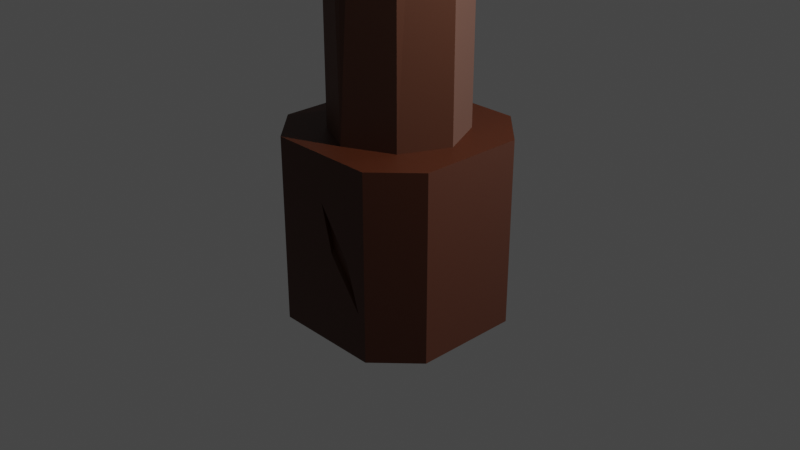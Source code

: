 # Source: Shword.blend  (saved by Blender 2.82.7; exported with 4.5.12 LTS)
import bpy
from mathutils import Matrix  # noqa: F401  (used for matrix-valued properties, if any)

bpy.ops.wm.read_factory_settings(use_empty=True)
scene = bpy.context.scene
scene.name = 'Scene'

# ---- collections
col_collection = bpy.data.collections.new('Collection'); scene.collection.children.link(col_collection)

# ---- materials (node trees are filled in below, after node groups)
mat_material_001 = bpy.data.materials.new('Material.001')
mat_material_001.use_transparent_shadow = False
mat_material_002 = bpy.data.materials.new('Material.002')
mat_material_002.use_transparent_shadow = False
mat_material_003 = bpy.data.materials.new('Material.003')
mat_material_003.use_transparent_shadow = False
mat_material_004 = bpy.data.materials.new('Material.004')
mat_material_004.use_transparent_shadow = False
mat_material_005 = bpy.data.materials.new('Material.005')
mat_material_005.use_transparent_shadow = False

# ---- material node trees
mat_material_001.use_nodes = True; mat_material_001.node_tree.nodes.clear()
_N = mat_material_001.node_tree.nodes; _L = mat_material_001.node_tree.links
n0 = _N.new('ShaderNodeOutputMaterial'); n0.name = 'Material Output'; n0.location = (300, 300)
n1 = _N.new('ShaderNodeBsdfPrincipled'); n1.name = 'Principled BSDF'; n1.location = (10, 300)
n1.distribution = 'GGX'
n1.subsurface_method = 'BURLEY'
n1.inputs[0].default_value = (0.6038, 0.6038, 0.6038, 1.0)
n1.inputs[1].default_value = 0.9667
n1.inputs[2].default_value = 0.25
n1.inputs[3].default_value = 1.45
n1.inputs[27].default_value = (0.0, 0.0, 0.0, 1.0)
n1.inputs[28].default_value = 1.0
_L.new(n1.outputs[0], n0.inputs[0])
n0.is_active_output = True
mat_material_002.use_nodes = True; mat_material_002.node_tree.nodes.clear()
_N = mat_material_002.node_tree.nodes; _L = mat_material_002.node_tree.links
n0 = _N.new('ShaderNodeOutputMaterial'); n0.name = 'Material Output'; n0.location = (300, 300)
n1 = _N.new('ShaderNodeBsdfPrincipled'); n1.name = 'Principled BSDF'; n1.location = (10, 300)
n1.distribution = 'GGX'
n1.subsurface_method = 'BURLEY'
n1.inputs[0].default_value = (0.0985, 0.03111, 0.01368, 1.0)
n1.inputs[2].default_value = 0.65
n1.inputs[3].default_value = 1.45
n1.inputs[27].default_value = (0.0, 0.0, 0.0, 1.0)
n1.inputs[28].default_value = 1.0
_L.new(n1.outputs[0], n0.inputs[0])
n0.is_active_output = True
mat_material_003.use_nodes = True; mat_material_003.node_tree.nodes.clear()
_N = mat_material_003.node_tree.nodes; _L = mat_material_003.node_tree.links
n0 = _N.new('ShaderNodeOutputMaterial'); n0.name = 'Material Output'; n0.location = (300, 300)
n1 = _N.new('ShaderNodeBsdfPrincipled'); n1.name = 'Principled BSDF'; n1.location = (10, 300)
n1.distribution = 'GGX'
n1.subsurface_method = 'BURLEY'
n1.inputs[0].default_value = (0.07324, 0.01711, 0.004397, 1.0)
n1.inputs[3].default_value = 1.45
n1.inputs[27].default_value = (0.0, 0.0, 0.0, 1.0)
n1.inputs[28].default_value = 1.0
_L.new(n1.outputs[0], n0.inputs[0])
n0.is_active_output = True
mat_material_004.use_nodes = True; mat_material_004.node_tree.nodes.clear()
_N = mat_material_004.node_tree.nodes; _L = mat_material_004.node_tree.links
n0 = _N.new('ShaderNodeOutputMaterial'); n0.name = 'Material Output'; n0.location = (300, 300)
n1 = _N.new('ShaderNodeBsdfPrincipled'); n1.name = 'Principled BSDF'; n1.location = (10, 300)
n1.distribution = 'GGX'
n1.subsurface_method = 'BURLEY'
n1.inputs[0].default_value = (0.8, 0.3179, 0.0602, 1.0)
n1.inputs[1].default_value = 1.0
n1.inputs[2].default_value = 0.2833
n1.inputs[3].default_value = 1.45
n1.inputs[27].default_value = (0.0, 0.0, 0.0, 1.0)
n1.inputs[28].default_value = 1.0
_L.new(n1.outputs[0], n0.inputs[0])
n0.is_active_output = True
mat_material_005.use_nodes = True; mat_material_005.node_tree.nodes.clear()
_N = mat_material_005.node_tree.nodes; _L = mat_material_005.node_tree.links
n0 = _N.new('ShaderNodeOutputMaterial'); n0.name = 'Material Output'; n0.location = (300, 300)
n1 = _N.new('ShaderNodeBsdfPrincipled'); n1.name = 'Principled BSDF'; n1.location = (10, 300)
n1.distribution = 'GGX'
n1.subsurface_method = 'BURLEY'
n1.inputs[0].default_value = (0.09826, 0.09416, 0.1025, 1.0)
n1.inputs[1].default_value = 0.85
n1.inputs[2].default_value = 0.075
n1.inputs[3].default_value = 1.45
n1.inputs[27].default_value = (0.214, 0.195, 0.2008, 1.0)
n1.inputs[28].default_value = 1.0
_L.new(n1.outputs[0], n0.inputs[0])
n0.is_active_output = True

# ---- world
world_world = bpy.data.worlds.new('World'); scene.world = world_world
world_world.use_nodes = True; world_world.node_tree.nodes.clear()
_N = world_world.node_tree.nodes; _L = world_world.node_tree.links
n0 = _N.new('ShaderNodeOutputWorld'); n0.name = 'World Output'; n0.location = (300, 300)
n1 = _N.new('ShaderNodeBackground'); n1.name = 'Background'; n1.location = (10, 300)
n1.inputs[0].default_value = (0.05088, 0.05088, 0.05088, 1.0)
_L.new(n1.outputs[0], n0.inputs[0])
n0.is_active_output = True
world_world.color = (0.05088, 0.05088, 0.05088)
world_world.use_sun_shadow = False
world_world.sun_shadow_jitter_overblur = 0.0

# ---- cameras
cam_camera = bpy.data.cameras.new('Camera')
cam_camera.clip_end = 100.0
cam_camera.ortho_scale = 7.314

# ---- lights
light_light = bpy.data.lights.new('Light', 'POINT')
light_light.transmission_factor = 0.0
light_light.energy = 1000.0
light_light.shadow_soft_size = 0.1
light_light.shadow_maximum_resolution = 0.006
light_light.use_absolute_resolution = True
light_sun = bpy.data.lights.new('Sun', 'SUN')
light_sun.transmission_factor = 0.0
light_sun.energy = 1.0
light_sun.shadow_soft_size = 0.125

# ---- meshes
me_cube_001 = bpy.data.meshes.new('Cube.001')
me_cube_001.from_pydata([(1.0, 0.0, 1.0), (1.0, 0.0, -1.0), (0.7305, 0.0, 1.0), (0.5, 1.0, 1.0), (0.5, -1.0, -1.0), (0.5, 1.0, -1.0), (0.5, 0.0, -1.0), (0.5, -1.0, 1.0), (1.0, -0.5, 1.0), (1.0, -0.5, -1.0), (0.5, -0.5, 1.0), (0.5, -0.5, -1.0), (1.0, 0.5, 1.0), (1.0, 0.5, -1.0), (0.5, 0.5, 1.0), (0.5, 0.5, -1.0), (0.6856, 0.0, 10.63), (0.5, 0.5, 10.62), (0.5, -0.5, 10.62), (1.0, 0.0, 0.0), (0.5, -1.0, 0.0), (0.5, 1.0, 0.0), (1.0, -0.5, 0.0), (1.0, 0.5, 0.0), (1.0, 0.0, 0.5), (0.5, -1.0, 0.5), (0.5, 1.0, 0.5), (1.0, -0.5, 0.5), (1.0, 0.5, 0.5), (1.0, 0.0, -0.5), (0.5, -1.0, -0.5), (0.5, 1.0, -0.5), (1.0, -0.5, -0.5), (1.0, 0.5, -0.5), (1.167, -0.0004382, 11.18), (0.5, 0.1931, 11.2), (0.5, -0.2049, 11.2), (2.832, -0.4242, 10.71), (2.616, -0.1883, 11.11), (2.832, 0.4214, 10.71), (2.897, -0.001389, 10.72), (2.616, 0.1747, 11.11), (2.616, -0.001389, 11.21), (4.139, -0.1332, 11.53), (4.027, -0.1332, 11.63), (4.139, 0.1226, 11.53), (4.22, -0.002335, 11.46), (4.027, 0.1226, 11.63), (3.946, -0.002335, 11.7), (0.5953, -0.756, 10.65), (0.5656, -0.7498, 11.2), (2.639, -0.5847, 11.11), (2.866, -0.5868, 10.72), (4.139, -0.1709, 11.53), (4.027, -0.1709, 11.63), (0.5292, 0.683, 10.67), (0.5248, 0.679, 11.21), (2.625, 0.5414, 11.11), (2.842, 0.5428, 10.73), (4.027, 0.1522, 11.63), (4.139, 0.1522, 11.53), (4.141, -0.1332, 11.65), (4.141, 0.1226, 11.65), (4.141, -0.002335, 11.65), (0.5904, -0.8906, 10.93), (2.767, -0.7006, 10.93), (4.131, -0.2187, 11.64), (0.5327, 0.819, 10.94), (2.746, 0.6573, 10.93), (4.131, 0.2004, 11.64), (0.821, 0.1074, 41.06), (0.1536, 0.3009, 41.08), (0.1536, -0.09706, 41.08), (0.5448, -0.948, 10.93), (0.5242, -0.8312, 11.15), (0.5488, -0.8363, 10.7), (0.5103, 0.7506, 10.69), (0.5063, 0.747, 11.19), (0.5135, 0.8745, 10.94), (1.0, -0.5863, -1.0), (0.5863, -1.0, -1.0), (0.5863, -1.0, 1.0), (1.0, -0.5863, 1.0), (0.5863, -1.0, 0.0), (1.0, -0.5863, 0.0), (1.0, -0.5863, 0.5), (0.5863, -1.0, 0.5), (1.0, -0.5863, -0.5), (0.5863, -1.0, -0.5), (0.5578, 1.0, -1.0), (1.0, 0.5578, -1.0), (1.0, 0.5578, 1.0), (0.5578, 1.0, 1.0), (1.0, 0.5578, 0.0), (0.5578, 1.0, 0.0), (0.5578, 1.0, 0.5), (1.0, 0.5578, 0.5), (0.5578, 1.0, -0.5), (1.0, 0.5578, -0.5), (0.0, 0.0, -1.0), (0.0, 0.0, 1.0), (-1.0, 0.0, 1.0), (-1.0, 0.0, -1.0), (0.0, 1.0, -1.0), (0.0, 1.0, 1.0), (0.0, -1.0, -1.0), (0.0, -1.0, 1.0), (-0.7305, 0.0, 1.0), (-0.5, 1.0, 1.0), (-0.5, -1.0, -1.0), (-0.5, 1.0, -1.0), (-0.5, 0.0, -1.0), (-0.5, -1.0, 1.0), (-1.0, -0.5, 1.0), (-1.0, -0.5, -1.0), (0.0, -0.7495, 1.0), (0.0, -0.5, -1.0), (-0.5, -0.5, 1.0), (-0.5, -0.5, -1.0), (0.0, 0.7551, 1.0), (-1.0, 0.5, 1.0), (-1.0, 0.5, -1.0), (0.0, 0.5, -1.0), (-0.5, 0.5, 1.0), (-0.5, 0.5, -1.0), (0.0, 0.6141, 10.47), (0.0, 0.0, 10.62), (-0.6856, 0.0, 10.63), (-0.5, 0.5, 10.62), (0.0, -0.5787, 10.52), (-0.5, -0.5, 10.62), (-1.0, 0.0, 0.0), (0.0, -1.0, 0.0), (0.0, 1.0, 0.0), (-0.5, -1.0, 0.0), (-0.5, 1.0, 0.0), (-1.0, -0.5, 0.0), (-1.0, 0.5, 0.0), (-1.0, 0.0, 0.5), (0.0, -1.0, 0.5), (0.0, 1.0, 0.5), (-0.5, -1.0, 0.5), (-0.5, 1.0, 0.5), (-1.0, -0.5, 0.5), (-1.0, 0.5, 0.5), (-1.0, 0.0, -0.5), (0.0, -1.0, -0.5), (0.0, 1.0, -0.5), (-0.5, -1.0, -0.5), (-0.5, 1.0, -0.5), (-1.0, -0.5, -0.5), (-1.0, 0.5, -0.5), (0.0, 0.2372, 11.38), (0.0, 0.0, 11.22), (-1.167, -0.0004382, 11.18), (-0.5, 0.1931, 11.2), (0.0, -0.2093, 11.39), (-0.5, -0.2049, 11.2), (-2.832, -0.4242, 10.71), (-2.616, -0.1883, 11.11), (-2.832, 0.4214, 10.71), (-2.897, -0.001389, 10.72), (-2.616, 0.1747, 11.11), (-2.616, -0.001389, 11.21), (-4.139, -0.1332, 11.53), (-4.027, -0.1332, 11.63), (-4.139, 0.1226, 11.53), (-4.22, -0.002335, 11.46), (-4.027, 0.1226, 11.63), (-3.946, -0.002335, 11.7), (-0.5953, -0.756, 10.65), (-0.5656, -0.7498, 11.2), (0.0, -0.726, 10.52), (0.0, -0.7946, 11.43), (-2.639, -0.5847, 11.11), (-2.866, -0.5868, 10.72), (-4.139, -0.1709, 11.53), (-4.027, -0.1709, 11.63), (0.0, 0.7154, 10.52), (-0.5292, 0.683, 10.67), (0.0, 0.7226, 11.42), (-0.5248, 0.679, 11.21), (-2.625, 0.5414, 11.11), (-2.842, 0.5428, 10.73), (-4.027, 0.1522, 11.63), (-4.139, 0.1522, 11.53), (0.0, -0.4617, 10.92), (0.0, 0.0, 10.98), (0.0, 0.4026, 10.93), (-4.141, -0.1332, 11.65), (-4.141, 0.1226, 11.65), (-4.141, -0.002335, 11.65), (-0.5904, -0.8906, 10.93), (0.0, -0.9096, 10.93), (-2.767, -0.7006, 10.93), (-4.131, -0.2187, 11.64), (0.0, 0.8089, 10.95), (-0.5327, 0.819, 10.94), (-2.746, 0.6573, 10.93), (-4.131, 0.2004, 11.64), (0.0, 0.2866, 41.1), (0.0, 0.1078, 41.1), (-0.821, 0.1074, 41.06), (-0.1536, 0.3009, 41.08), (0.0, -0.1021, 41.11), (-0.1536, -0.09706, 41.08), (0.0, 0.04198, 43.2), (-0.5448, -0.948, 10.93), (-0.5242, -0.8312, 11.15), (0.0, -0.8115, 10.59), (-0.5488, -0.8363, 10.7), (0.0, -0.8684, 11.34), (0.0, -0.9637, 10.93), (0.0, 0.7801, 10.56), (-0.5103, 0.7506, 10.69), (0.0, 0.7867, 11.38), (-0.5063, 0.747, 11.19), (0.0, 0.8653, 10.95), (-0.5135, 0.8745, 10.94), (-1.0, -0.5863, -1.0), (-0.5863, -1.0, -1.0), (-0.5863, -1.0, 1.0), (-1.0, -0.5863, 1.0), (-0.5863, -1.0, 0.0), (-1.0, -0.5863, 0.0), (-1.0, -0.5863, 0.5), (-0.5863, -1.0, 0.5), (-1.0, -0.5863, -0.5), (-0.5863, -1.0, -0.5), (-0.5578, 1.0, -1.0), (-1.0, 0.5578, -1.0), (-1.0, 0.5578, 1.0), (-0.5578, 1.0, 1.0), (-1.0, 0.5578, 0.0), (-0.5578, 1.0, 0.0), (-0.5578, 1.0, 0.5), (-1.0, 0.5578, 0.5), (-0.5578, 1.0, -0.5), (-1.0, 0.5578, -0.5), (0.2496, -0.1269, 32.8), (0.9162, 0.08623, 33.12), (0.8515, 0.09088, 33.21), (0.9083, 0.0802, 33.33), (0.2479, 0.2715, 32.94), (-1.007, 0.04958, 25.12), (-1.001, 0.0512, 25.39), (0.0, -0.1623, 24.42), (-0.3425, -0.1559, 24.78), (-0.3444, -0.1564, 24.62), (-0.3403, 0.2428, 24.87), (0.0, 0.2592, 24.63), (-0.3427, 0.242, 24.77), (-0.8911, 0.05024, 25.23), (-0.339, -0.1395, 24.69), (-0.352, 0.2153, 24.83), (-1.773, 0.5972, 11.15), (-1.585, 0.6095, 11.16), (-1.698, 0.1827, 11.15), (-1.574, 0.7429, 10.94), (-1.761, 0.5739, 11.14), (-1.617, 0.5833, 11.14), (-1.704, 0.2557, 11.13), (-1.608, 0.6857, 10.97), (1.441, 0.7526, 10.94), (2.514, -0.001322, 11.21), (2.313, 0.1773, 11.12), (1.95, 0.1805, 11.14), (2.085, 0.5768, 11.14), (1.718, 0.6008, 11.16), (2.251, 0.1993, 11.09), (1.958, 0.2019, 11.1), (2.067, 0.5214, 11.1), (1.771, 0.5408, 11.12), (2.413, 0.05525, 11.16), (1.548, 0.6632, 10.94), (-0.9628, -0.7181, 11.18), (-1.248, -0.6954, 11.17), (-0.5208, -0.3772, 11.2), (-1.524, -0.8091, 10.93), (2.25, 0.1949, 11.05), (1.957, 0.1974, 11.07), (2.067, 0.5169, 11.07), (1.771, 0.5363, 11.08), (2.412, 0.05082, 11.12), (1.548, 0.6587, 10.9), (-0.9856, -0.6991, 11.17), (-1.211, -0.6811, 11.16), (-1.43, -0.7711, 10.97), (-0.6355, -0.4292, 11.18), (0.0, 0.6713, 6.633), (-0.5, 0.5, 7.294), (-0.5, 0.5, 7.477), (-0.6974, 0.0, 8.086), (-0.9442, -0.7127, 11.12), (-1.17, -0.6947, 11.11), (-1.388, -0.7847, 10.92), (-0.5942, -0.4427, 11.14), (-0.4586, 0.4864, 7.249), (-0.4586, 0.4864, 7.432), (0.01277, 0.6416, 6.59), (-0.656, -0.01359, 8.041), (-0.2859, 1.0, -0.5), (-0.3624, 1.0, -0.5), (-0.5, 1.0, -0.6124), (-0.5, 1.0, -0.7218), (0.0, 1.0, -0.2039), (-0.5578, 1.0, -0.7816), (-0.5578, 1.0, -0.6596), (-0.8756, 0.6822, -1.0), (-0.7184, 0.8394, -1.0), (-0.4834, 0.4631, 6.976), (-0.4436, 0.4501, 6.933), (-0.2775, 0.9439, -0.5182), (-0.3511, 0.9439, -0.5182), (-0.4834, 0.9439, -0.6263), (-0.4834, 0.9439, -0.7315), (-0.002615, 0.9439, -0.2335), (-0.5389, 0.9439, -0.789), (-0.5389, 0.9439, -0.6717), (-0.8266, 0.6422, -1.0), (-0.6859, 0.7961, -0.9998), (0.3458, -1.0, 0.0), (0.1295, -1.0, 0.0), (0.3982, -0.9541, -0.3417), (0.0101, -0.9541, 0.4346), (-0.5223, 0.4402, -0.7297), (0.2786, -0.9541, 0.04644), (0.1106, -0.9541, 0.04644)], [(320, 325)], [(21, 26, 95, 94), (22, 27, 85, 84), (28, 12, 0, 24), (9, 32, 87, 79), (15, 13, 1, 6), (10, 115, 106, 7), (25, 7, 106, 139), (14, 119, 289, 125, 17), (12, 14, 2, 0), (27, 8, 82, 85), (86, 81, 7, 25), (122, 15, 6, 99), (116, 11, 4, 105), (140, 104, 3, 26), (99, 6, 11, 116), (0, 2, 10, 8), (2, 14, 17, 16), (6, 1, 9, 11), (24, 0, 8, 27), (103, 5, 15, 122), (96, 91, 12, 28), (3, 104, 119, 14), (5, 31, 97, 89), (26, 3, 92, 95), (61, 44, 54, 66), (115, 10, 18, 129), (10, 2, 16, 18), (29, 19, 22, 32), (147, 305, 133, 21, 31), (30, 322, 132, 146), (33, 23, 19, 29), (83, 86, 25, 20), (93, 96, 28, 23), (98, 93, 23, 33), (19, 24, 27, 22), (133, 140, 26, 21), (88, 83, 20, 30), (20, 25, 139, 321), (23, 28, 24, 19), (32, 22, 84, 87), (31, 21, 94, 97), (91, 92, 3, 14, 12), (8, 10, 7, 81, 82), (13, 33, 29, 1), (4, 30, 146, 105), (11, 9, 79, 80, 4), (103, 147, 31, 5), (1, 29, 32, 9), (5, 89, 90, 13, 15), (36, 34, 240, 239), (35, 152, 250, 200, 71, 243), (17, 125, 178, 55), (37, 43, 53, 52), (34, 36, 38, 42, 264), (41, 42, 48, 47), (45, 39, 58, 60), (35, 34, 264, 266), (18, 16, 40, 37), (16, 17, 39, 40), (152, 35, 56, 180), (61, 63, 48, 44), (63, 62, 47, 48), (40, 39, 45, 46), (42, 38, 44, 48), (37, 40, 46, 43), (129, 18, 49, 172), (64, 49, 52, 65), (65, 52, 53, 66), (38, 36, 50, 51), (18, 37, 52, 49), (36, 156, 173, 50), (44, 38, 51, 54), (56, 67, 78, 77), (68, 57, 59, 69), (67, 56, 268, 263), (62, 45, 60, 69), (41, 47, 59, 57), (39, 17, 55, 58), (35, 266, 268, 56), (47, 62, 69, 59), (55, 67, 263, 68, 58), (58, 68, 69, 60), (55, 178, 213, 76), (51, 65, 66, 54), (50, 64, 65, 51), (49, 64, 73, 75), (46, 45, 62, 63), (43, 46, 63, 61), (43, 61, 66, 53), (204, 72, 206), (34, 35, 243, 240), (156, 36, 239, 72, 204, 246), (71, 200, 206), (72, 70, 206), (70, 71, 206), (212, 73, 74, 211), (209, 75, 73, 212), (172, 49, 75, 209), (50, 173, 211, 74), (64, 50, 74, 73), (78, 217, 215, 77), (76, 213, 217, 78), (67, 55, 76, 78), (180, 56, 77, 215), (88, 80, 79, 87), (86, 83, 84, 85), (81, 86, 85, 82), (83, 88, 87, 84), (80, 88, 30, 4), (98, 90, 89, 97), (96, 93, 94, 95), (91, 96, 95, 92), (93, 98, 97, 94), (90, 98, 33, 13), (135, 234, 235, 142), (136, 224, 225, 143), (144, 138, 101, 120), (114, 219, 227, 150), (124, 111, 102, 121), (117, 112, 106, 115), (141, 139, 106, 112), (123, 290, 289, 119), (120, 101, 107, 123), (143, 225, 222, 113), (226, 141, 112, 221), (122, 99, 111, 124), (116, 105, 109, 118), (140, 142, 108, 104), (99, 116, 118, 111), (101, 113, 117, 107), (107, 292, 290, 123), (111, 118, 114, 102), (138, 143, 113, 101), (103, 122, 124, 110), (236, 144, 120, 231), (108, 123, 119, 104), (110, 229, 306, 304), (142, 235, 232, 108), (187, 153, 156, 186), (189, 195, 177, 165), (115, 129, 130, 117), (119, 289, 125, 126, 100), (117, 130, 127, 292, 107), (100, 126, 129, 115), (145, 150, 136, 131), (147, 301, 305), (148, 146, 132, 134), (151, 145, 131, 137), (223, 134, 141, 226), (233, 137, 144, 236), (238, 151, 137, 233), (131, 136, 143, 138), (133, 135, 142, 140), (228, 148, 134, 223), (134, 132, 139, 141), (137, 131, 138, 144), (150, 227, 224, 136), (149, 237, 234, 135), (231, 120, 123, 108, 232), (113, 222, 221, 112, 117), (121, 102, 145, 151), (109, 105, 146, 148), (118, 109, 220, 219, 114), (103, 110, 304, 301, 147), (102, 114, 150, 145), (110, 124, 121, 230, 308, 319, 320, 309, 229), (157, 248, 244, 154), (155, 251, 250, 152), (128, 179, 178, 125), (158, 175, 176, 164), (154, 163, 159, 157), (188, 152, 153, 187), (162, 168, 169, 163), (166, 185, 183, 160), (155, 257, 162, 163, 154), (130, 158, 161, 127), (127, 161, 160, 128), (152, 180, 181, 155), (189, 165, 169, 191), (191, 169, 168, 190), (161, 167, 166, 160), (163, 169, 165, 159), (158, 164, 167, 161), (129, 172, 170, 130), (193, 212, 209, 172), (192, 278, 194, 175, 170), (194, 195, 176, 175), (159, 174, 276, 277, 157), (130, 170, 175, 158), (186, 193, 172, 129), (157, 277, 171, 173, 156), (165, 177, 174, 159), (181, 216, 218, 197), (198, 199, 184, 182), (197, 258, 256, 181), (188, 196, 180, 152), (190, 199, 185, 166), (162, 182, 184, 168), (160, 183, 179, 128), (155, 181, 256, 257), (168, 184, 199, 190), (125, 178, 196, 188), (179, 183, 198, 258, 197), (183, 185, 199, 198), (179, 214, 213, 178), (156, 173, 193, 186), (174, 177, 195, 194), (171, 275, 278, 192), (170, 210, 207, 192), (167, 191, 190, 166), (164, 189, 191, 167), (125, 188, 187, 126), (164, 176, 195, 189), (126, 187, 186, 129), (204, 206, 205), (200, 206, 201), (154, 244, 251, 155), (152, 250, 200, 201, 153), (156, 246, 248, 157), (153, 201, 204, 246, 156), (201, 206, 204), (203, 206, 200), (205, 206, 202), (202, 206, 203), (212, 211, 208, 207), (209, 212, 207, 210), (172, 209, 210, 170), (173, 211, 212, 193), (171, 208, 211, 173), (192, 207, 208, 171), (218, 216, 215, 217), (214, 218, 217, 213), (197, 218, 214, 179), (180, 215, 216, 181), (178, 213, 217, 196), (196, 217, 215, 180), (228, 227, 219, 220), (226, 225, 224, 223), (221, 222, 225, 226), (223, 224, 227, 228), (220, 109, 148, 228), (238, 237, 307, 308, 230), (236, 235, 234, 233), (231, 232, 235, 236), (233, 234, 237, 238), (230, 121, 151, 238), (239, 240, 241), (241, 242, 239), (239, 242, 70, 72), (240, 243, 241), (241, 243, 242), (242, 243, 71, 70), (244, 248, 253, 252), (245, 247, 205, 202), (248, 246, 253), (247, 246, 204, 205), (249, 245, 202, 203), (250, 249, 203, 200), (251, 244, 252, 254), (250, 251, 254), (252, 253, 247, 245), (253, 246, 247), (254, 249, 250), (254, 252, 245, 249), (261, 260, 259), (257, 256, 260, 261), (255, 182, 162, 257), (256, 258, 262, 260), (255, 258, 198, 182), (260, 262, 259), (258, 255, 259, 262), (255, 257, 261, 259), (276, 278, 287, 286), (264, 265, 269, 273), (265, 264, 42, 41), (263, 267, 57, 68), (267, 263, 274, 271), (265, 267, 271, 269), (267, 265, 41, 57), (273, 269, 279, 283), (275, 277, 288, 285), (268, 266, 270, 272), (263, 268, 272, 274), (266, 264, 273, 270), (280, 283, 279), (278, 276, 174, 194), (274, 272, 282, 284), (277, 275, 171), (277, 276, 286, 288), (281, 284, 282), (282, 280, 279, 281), (288, 286, 294, 296), (291, 289, 299, 298), (269, 271, 281, 279), (270, 273, 283, 280), (278, 275, 285, 287), (272, 270, 280, 282), (271, 274, 284, 281), (294, 295, 293), (289, 291, 128, 125), (292, 291, 298, 300), (287, 285, 293, 295), (291, 292, 127, 128), (293, 296, 294), (298, 299, 297), (297, 300, 298), (286, 287, 295, 294), (290, 292, 300, 297), (289, 290, 297, 299), (285, 288, 296, 293), (316, 312, 313), (307, 303, 314, 318), (302, 149, 135, 133, 305), (305, 301, 312, 316), (309, 306, 229), (308, 307, 318, 319), (302, 303, 149), (304, 306, 317, 315), (303, 307, 237, 149), (319, 318, 317, 320), (312, 315, 314, 313), (315, 317, 318, 314), (297, 290, 310, 311), (301, 304, 315, 312), (302, 305, 316, 313), (303, 302, 313, 314), (306, 309, 320, 317), (327, 323, 326), (322, 30, 323, 327), (321, 30, 20), (139, 322, 327, 324), (322, 139, 132), (326, 324, 327), (321, 139, 324, 326), (30, 321, 326, 323)])
me_cube_001.polygons.foreach_set('material_index', [2, 2, 2, 2, 2, 2, 2, 1, 2, 2, 2, 2, 2, 2, 2, 2, 1, 2, 2, 2, 2, 2, 2, 2, 3, 1, 1, 2, 2, 2, 2, 2, 2, 2, 2, 2, 2, 2, 2, 2, 2, 2, 2, 2, 2, 2, 2, 2, 2, 0, 0, 3, 3, 3, 3, 3, 3, 3, 3, 3, 3, 3, 3, 3, 3, 3, 3, 3, 3, 3, 3, 3, 4, 3, 3, 3, 3, 3, 3, 3, 3, 3, 4, 3, 3, 4, 3, 3, 3, 0, 0, 0, 0, 0, 0, 4, 4, 4, 4, 4, 4, 4, 4, 4, 2, 2, 2, 2, 2, 2, 2, 2, 2, 2, 2, 2, 2, 2, 2, 2, 2, 1, 2, 2, 2, 2, 2, 2, 2, 2, 1, 2, 2, 2, 2, 2, 2, 2, 3, 3, 1, 1, 1, 1, 2, 2, 2, 2, 2, 2, 2, 2, 2, 2, 2, 2, 2, 2, 2, 2, 2, 2, 2, 2, 2, 2, 0, 0, 3, 3, 3, 3, 3, 3, 3, 3, 3, 3, 3, 3, 3, 3, 3, 3, 3, 3, 3, 3, 3, 3, 3, 3, 4, 3, 3, 3, 3, 3, 3, 3, 3, 3, 3, 3, 4, 3, 3, 3, 4, 3, 3, 3, 3, 3, 0, 0, 0, 0, 0, 0, 0, 0, 0, 0, 4, 4, 4, 3, 4, 4, 4, 4, 4, 4, 3, 3, 2, 2, 2, 2, 2, 2, 2, 2, 2, 2, 0, 0, 0, 0, 0, 0, 0, 0, 0, 0, 0, 0, 0, 0, 0, 0, 0, 0, 3, 3, 3, 3, 3, 3, 3, 3, 3, 3, 3, 3, 3, 3, 3, 3, 3, 3, 3, 3, 3, 3, 3, 3, 3, 3, 3, 3, 2, 3, 3, 3, 3, 3, 3, 1, 2, 3, 1, 3, 2, 2, 3, 2, 2, 3, 2, 2, 2, 2, 2, 2, 2, 2, 2, 2, 2, 2, 1, 2, 2, 2, 2, 2, 2, 2, 2, 2, 2, 2, 2])
_uv = me_cube_001.uv_layers.new(name='UVMap')
_uv.uv.foreach_set('vector', [0.5, 0.4375, 0.5625, 0.4375, 0.5625, 0.4447, 0.5, 0.4447, 0.5, 0.6875, 0.5625, 0.6875, 0.5625, 0.6983, 0.5, 0.6983, 0.5625, 0.5625, 0.625, 0.5625, 0.625, 0.625, 0.5625, 0.625, 0.375, 0.6875, 0.4375, 0.6875, 0.4375, 0.6983, 0.375, 0.6983, 0.3125, 0.5625, 0.375, 0.5625, 0.375, 0.625, 0.3125, 0.625, 0.6875, 0.6875, 0.75, 0.7187, 0.75, 0.75, 0.6875, 0.75, 0.5625, 0.8125, 0.625, 0.8125, 0.625, 0.875, 0.5625, 0.875, 0.6875, 0.5625, 0.75, 0.5306, 0.75, 0.5496, 0.75, 0.5625, 0.6875, 0.5625, 0.625, 0.5625, 0.6875, 0.5625, 0.6587, 0.625, 0.625, 0.625, 0.5625, 0.6875, 0.625, 0.6875, 0.625, 0.6983, 0.5625, 0.6983, 0.5625, 0.8017, 0.625, 0.8017, 0.625, 0.8125, 0.5625, 0.8125, 0.25, 0.5625, 0.3125, 0.5625, 0.3125, 0.625, 0.25, 0.625, 0.25, 0.6875, 0.3125, 0.6875, 0.3125, 0.75, 0.25, 0.75, 0.5625, 0.375, 0.625, 0.375, 0.625, 0.4375, 0.5625, 0.4375, 0.25, 0.625, 0.3125, 0.625, 0.3125, 0.6875, 0.25, 0.6875, 0.625, 0.625, 0.6587, 0.625, 0.6875, 0.6875, 0.625, 0.6875, 0.6587, 0.625, 0.6875, 0.5625, 0.6875, 0.5625, 0.6875, 0.625, 0.3125, 0.625, 0.375, 0.625, 0.375, 0.6875, 0.3125, 0.6875, 0.5625, 0.625, 0.625, 0.625, 0.625, 0.6875, 0.5625, 0.6875, 0.25, 0.5, 0.3125, 0.5, 0.3125, 0.5625, 0.25, 0.5625, 0.5625, 0.5553, 0.625, 0.5553, 0.625, 0.5625, 0.5625, 0.5625, 0.6875, 0.5, 0.75, 0.5, 0.75, 0.5306, 0.6875, 0.5625, 0.375, 0.4375, 0.4375, 0.4375, 0.4375, 0.4447, 0.375, 0.4447, 0.5625, 0.4375, 0.625, 0.4375, 0.625, 0.4447, 0.5625, 0.4447, 0.6875, 0.6875, 0.6875, 0.6875, 0.6875, 0.6875, 0.6875, 0.6875, 0.75, 0.7187, 0.6875, 0.6875, 0.6875, 0.6875, 0.75, 0.6875, 0.6875, 0.6875, 0.6587, 0.625, 0.6875, 0.625, 0.6875, 0.6875, 0.4375, 0.625, 0.5, 0.625, 0.5, 0.6875, 0.4375, 0.6875, 0.4375, 0.375, 0.4745, 0.375, 0.5, 0.375, 0.5, 0.4375, 0.4375, 0.4375, 0.4375, 0.8125, 0.5, 0.8588, 0.5, 0.875, 0.4375, 0.875, 0.4375, 0.5625, 0.5, 0.5625, 0.5, 0.625, 0.4375, 0.625, 0.5, 0.8017, 0.5625, 0.8017, 0.5625, 0.8125, 0.5, 0.8125, 0.5, 0.5553, 0.5625, 0.5553, 0.5625, 0.5625, 0.5, 0.5625, 0.4375, 0.5553, 0.5, 0.5553, 0.5, 0.5625, 0.4375, 0.5625, 0.5, 0.625, 0.5625, 0.625, 0.5625, 0.6875, 0.5, 0.6875, 0.5, 0.375, 0.5625, 0.375, 0.5625, 0.4375, 0.5, 0.4375, 0.4375, 0.8017, 0.5, 0.8017, 0.5, 0.8125, 0.4375, 0.8125, 0.5, 0.8125, 0.5625, 0.8125, 0.5625, 0.875, 0.5, 0.8318, 0.5, 0.5625, 0.5625, 0.5625, 0.5625, 0.625, 0.5, 0.625, 0.4375, 0.6875, 0.5, 0.6875, 0.5, 0.6983, 0.4375, 0.6983, 0.4375, 0.4375, 0.5, 0.4375, 0.5, 0.4447, 0.4375, 0.4447, 0.625, 0.5553, 0.6803, 0.5, 0.6875, 0.5, 0.6875, 0.5625, 0.625, 0.5625, 0.625, 0.6875, 0.6875, 0.6875, 0.6875, 0.75, 0.6767, 0.75, 0.625, 0.6983, 0.375, 0.5625, 0.4375, 0.5625, 0.4375, 0.625, 0.375, 0.625, 0.375, 0.8125, 0.4375, 0.8125, 0.4375, 0.875, 0.375, 0.875, 0.3125, 0.6875, 0.375, 0.6875, 0.375, 0.6983, 0.3233, 0.75, 0.3125, 0.75, 0.375, 0.375, 0.4375, 0.375, 0.4375, 0.4375, 0.375, 0.4375, 0.375, 0.625, 0.4375, 0.625, 0.4375, 0.6875, 0.375, 0.6875, 0.3125, 0.5, 0.3197, 0.5, 0.375, 0.5553, 0.375, 0.5625, 0.3125, 0.5625, 0.6875, 0.6506, 0.6875, 0.625, 0.6875, 0.625, 0.6875, 0.6506, 0.6875, 0.6009, 0.75, 0.6026, 0.75, 0.6026, 0.75, 0.6026, 0.6875, 0.6009, 0.6875, 0.6009, 0.6875, 0.5625, 0.75, 0.5625, 0.75, 0.5625, 0.7327, 0.5625, 0.6875, 0.6875, 0.6875, 0.6875, 0.6875, 0.6875, 0.7023, 0.6875, 0.6875, 0.625, 0.6875, 0.6506, 0.6875, 0.6529, 0.6875, 0.625, 0.6875, 0.625, 0.6875, 0.5988, 0.6875, 0.625, 0.6875, 0.625, 0.6875, 0.5625, 0.6875, 0.5625, 0.6875, 0.5625, 0.7034, 0.5625, 0.6875, 0.5625, 0.6875, 0.6009, 0.6875, 0.625, 0.6875, 0.625, 0.6875, 0.5994, 0.6875, 0.6875, 0.6875, 0.625, 0.6875, 0.625, 0.6875, 0.6875, 0.6875, 0.625, 0.6875, 0.5625, 0.6875, 0.5625, 0.6875, 0.625, 0.75, 0.6026, 0.6875, 0.6009, 0.7301, 0.5625, 0.75, 0.5625, 0.6875, 0.6875, 0.6875, 0.625, 0.6875, 0.625, 0.6875, 0.6875, 0.6875, 0.625, 0.6875, 0.5625, 0.6875, 0.5625, 0.6875, 0.625, 0.6875, 0.625, 0.6875, 0.5625, 0.6875, 0.5625, 0.6875, 0.625, 0.6875, 0.625, 0.6875, 0.6529, 0.6875, 0.6875, 0.6875, 0.625, 0.6875, 0.6875, 0.6875, 0.625, 0.6875, 0.625, 0.6875, 0.6875, 0.75, 0.6875, 0.6875, 0.6875, 0.7297, 0.6875, 0.75, 0.6875, 0.7287, 0.6875, 0.7297, 0.6875, 0.7023, 0.6875, 0.702, 0.6875, 0.702, 0.6875, 0.7023, 0.6875, 0.6875, 0.6875, 0.6875, 0.6875, 0.6875, 0.6529, 0.6875, 0.6506, 0.7277, 0.6875, 0.7016, 0.6875, 0.6875, 0.6875, 0.6875, 0.6875, 0.7023, 0.6875, 0.7297, 0.6875, 0.6875, 0.6506, 0.75, 0.6512, 0.75, 0.6875, 0.7277, 0.6875, 0.6875, 0.6875, 0.6875, 0.6529, 0.7016, 0.6875, 0.6875, 0.6875, 0.7301, 0.5625, 0.7314, 0.5625, 0.7314, 0.5625, 0.7301, 0.5625, 0.7029, 0.5625, 0.7024, 0.5625, 0.6875, 0.5625, 0.6875, 0.5625, 0.7314, 0.5625, 0.7301, 0.5625, 0.7144, 0.5625, 0.7197, 0.5625, 0.6875, 0.5625, 0.6875, 0.5625, 0.6875, 0.5625, 0.6875, 0.5625, 0.6875, 0.5988, 0.6875, 0.5625, 0.6875, 0.5625, 0.7024, 0.5625, 0.6875, 0.5625, 0.6875, 0.5625, 0.7327, 0.5625, 0.7034, 0.5625, 0.6875, 0.6009, 0.6875, 0.5994, 0.7144, 0.5625, 0.7301, 0.5625, 0.6875, 0.5625, 0.6875, 0.5625, 0.6875, 0.5625, 0.6875, 0.5625, 0.7327, 0.5625, 0.7314, 0.5625, 0.7197, 0.5625, 0.7029, 0.5625, 0.7034, 0.5625, 0.7034, 0.5625, 0.7029, 0.5625, 0.6875, 0.5625, 0.6875, 0.5625, 0.7327, 0.5625, 0.75, 0.5625, 0.75, 0.5625, 0.7327, 0.5625, 0.7016, 0.6875, 0.702, 0.6875, 0.6875, 0.6875, 0.6875, 0.6875, 0.7277, 0.6875, 0.7287, 0.6875, 0.702, 0.6875, 0.7016, 0.6875, 0.7297, 0.6875, 0.7287, 0.6875, 0.7287, 0.6875, 0.7297, 0.6875, 0.6875, 0.625, 0.6875, 0.5625, 0.6875, 0.5625, 0.6875, 0.625, 0.6875, 0.6875, 0.6875, 0.625, 0.6875, 0.625, 0.6875, 0.6875, 0.6875, 0.6875, 0.6875, 0.6875, 0.6875, 0.6875, 0.6875, 0.6875, 0.75, 0.6512, 0.6875, 0.6506, 0.75, 0.6512, 0.6875, 0.625, 0.6875, 0.6009, 0.6875, 0.6009, 0.6875, 0.625, 0.75, 0.6512, 0.6875, 0.6506, 0.6875, 0.6506, 0.6875, 0.6506, 0.75, 0.6512, 0.75, 0.6512, 0.6875, 0.6009, 0.75, 0.6026, 0.6875, 0.6009, 0.6875, 0.6506, 0.6875, 0.625, 0.6875, 0.6506, 0.6875, 0.625, 0.6875, 0.6009, 0.6875, 0.625, 0.75, 0.6875, 0.7287, 0.6875, 0.7277, 0.6875, 0.75, 0.6875, 0.75, 0.6875, 0.7297, 0.6875, 0.7287, 0.6875, 0.75, 0.6875, 0.75, 0.6875, 0.7297, 0.6875, 0.7297, 0.6875, 0.75, 0.6875, 0.7277, 0.6875, 0.75, 0.6875, 0.75, 0.6875, 0.7277, 0.6875, 0.7287, 0.6875, 0.7277, 0.6875, 0.7277, 0.6875, 0.7287, 0.6875, 0.7314, 0.5625, 0.75, 0.5625, 0.75, 0.5625, 0.7301, 0.5625, 0.7327, 0.5625, 0.75, 0.5625, 0.75, 0.5625, 0.7314, 0.5625, 0.7314, 0.5625, 0.7327, 0.5625, 0.7327, 0.5625, 0.7314, 0.5625, 0.75, 0.5625, 0.7301, 0.5625, 0.7301, 0.5625, 0.75, 0.5625, 0.4375, 0.8017, 0.375, 0.8017, 0.375, 0.6983, 0.4375, 0.6983, 0.5625, 0.8017, 0.5, 0.8017, 0.5, 0.6983, 0.5625, 0.6983, 0.625, 0.8017, 0.5625, 0.8017, 0.5625, 0.6983, 0.625, 0.6983, 0.5, 0.8017, 0.4375, 0.8017, 0.4375, 0.6983, 0.5, 0.6983, 0.375, 0.8017, 0.4375, 0.8017, 0.4375, 0.8125, 0.375, 0.8125, 0.4375, 0.5553, 0.375, 0.5553, 0.375, 0.4447, 0.4375, 0.4447, 0.5625, 0.5553, 0.5, 0.5553, 0.5, 0.4447, 0.5625, 0.4447, 0.625, 0.5553, 0.5625, 0.5553, 0.5625, 0.4447, 0.625, 0.4447, 0.5, 0.5553, 0.4375, 0.5553, 0.4375, 0.4447, 0.5, 0.4447, 0.375, 0.5553, 0.4375, 0.5553, 0.4375, 0.5625, 0.375, 0.5625, 0.5, 0.4375, 0.5, 0.4447, 0.5625, 0.4447, 0.5625, 0.4375, 0.5, 0.6875, 0.5, 0.6983, 0.5625, 0.6983, 0.5625, 0.6875, 0.5625, 0.5625, 0.5625, 0.625, 0.625, 0.625, 0.625, 0.5625, 0.375, 0.6875, 0.375, 0.6983, 0.4375, 0.6983, 0.4375, 0.6875, 0.3125, 0.5625, 0.3125, 0.625, 0.375, 0.625, 0.375, 0.5625, 0.6875, 0.6875, 0.6875, 0.75, 0.75, 0.75, 0.75, 0.7187, 0.5625, 0.8125, 0.5625, 0.875, 0.625, 0.875, 0.625, 0.8125, 0.6875, 0.5625, 0.6875, 0.5625, 0.75, 0.5496, 0.75, 0.5306, 0.625, 0.5625, 0.625, 0.625, 0.6587, 0.625, 0.6875, 0.5625, 0.5625, 0.6875, 0.5625, 0.6983, 0.625, 0.6983, 0.625, 0.6875, 0.5625, 0.8017, 0.5625, 0.8125, 0.625, 0.8125, 0.625, 0.8017, 0.25, 0.5625, 0.25, 0.625, 0.3125, 0.625, 0.3125, 0.5625, 0.25, 0.6875, 0.25, 0.75, 0.3125, 0.75, 0.3125, 0.6875, 0.5625, 0.375, 0.5625, 0.4375, 0.625, 0.4375, 0.625, 0.375, 0.25, 0.625, 0.25, 0.6875, 0.3125, 0.6875, 0.3125, 0.625, 0.625, 0.625, 0.625, 0.6875, 0.6875, 0.6875, 0.6587, 0.625, 0.6587, 0.625, 0.6799, 0.625, 0.6875, 0.5625, 0.6875, 0.5625, 0.3125, 0.625, 0.3125, 0.6875, 0.375, 0.6875, 0.375, 0.625, 0.5625, 0.625, 0.5625, 0.6875, 0.625, 0.6875, 0.625, 0.625, 0.25, 0.5, 0.25, 0.5625, 0.3125, 0.5625, 0.3125, 0.5, 0.5625, 0.5553, 0.5625, 0.5625, 0.625, 0.5625, 0.625, 0.5553, 0.6875, 0.5, 0.6875, 0.5625, 0.75, 0.5306, 0.75, 0.5, 0.375, 0.4375, 0.375, 0.4447, 0.4023, 0.4447, 0.4098, 0.4375, 0.5625, 0.4375, 0.5625, 0.4447, 0.625, 0.4447, 0.625, 0.4375, 0.0, 0.0, 0.0, 0.0, 0.0, 0.0, 0.0, 0.0, 0.6875, 0.6875, 0.6875, 0.6875, 0.6875, 0.6875, 0.6875, 0.6875, 0.75, 0.7187, 0.75, 0.6875, 0.6875, 0.6875, 0.6875, 0.6875, 0.0, 0.0, 0.0, 0.0, 0.0, 0.0, 0.0, 0.0, 0.0, 0.0, 0.6875, 0.6875, 0.6875, 0.6875, 0.6875, 0.625, 0.6799, 0.625, 0.6587, 0.625, 0.0, 0.0, 0.0, 0.0, 0.0, 0.0, 0.0, 0.0, 0.4375, 0.625, 0.4375, 0.6875, 0.5, 0.6875, 0.5, 0.625, 0.4375, 0.375, 0.4375, 0.4107, 0.4745, 0.375, 0.4375, 0.8125, 0.4375, 0.875, 0.5, 0.875, 0.5, 0.8125, 0.4375, 0.5625, 0.4375, 0.625, 0.5, 0.625, 0.5, 0.5625, 0.5, 0.8017, 0.5, 0.8125, 0.5625, 0.8125, 0.5625, 0.8017, 0.5, 0.5553, 0.5, 0.5625, 0.5625, 0.5625, 0.5625, 0.5553, 0.4375, 0.5553, 0.4375, 0.5625, 0.5, 0.5625, 0.5, 0.5553, 0.5, 0.625, 0.5, 0.6875, 0.5625, 0.6875, 0.5625, 0.625, 0.5, 0.375, 0.5, 0.4375, 0.5625, 0.4375, 0.5625, 0.375, 0.4375, 0.8017, 0.4375, 0.8125, 0.5, 0.8125, 0.5, 0.8017, 0.5, 0.8125, 0.5, 0.875, 0.5625, 0.875, 0.5625, 0.8125, 0.5, 0.5625, 0.5, 0.625, 0.5625, 0.625, 0.5625, 0.5625, 0.4375, 0.6875, 0.4375, 0.6983, 0.5, 0.6983, 0.5, 0.6875, 0.4375, 0.4375, 0.4375, 0.4447, 0.5, 0.4447, 0.5, 0.4375, 0.625, 0.5553, 0.625, 0.5625, 0.6875, 0.5625, 0.6875, 0.5, 0.6803, 0.5, 0.625, 0.6875, 0.625, 0.6983, 0.6767, 0.75, 0.6875, 0.75, 0.6875, 0.6875, 0.375, 0.5625, 0.375, 0.625, 0.4375, 0.625, 0.4375, 0.5625, 0.375, 0.8125, 0.375, 0.875, 0.4375, 0.875, 0.4375, 0.8125, 0.3125, 0.6875, 0.3125, 0.75, 0.3233, 0.75, 0.375, 0.6983, 0.375, 0.6875, 0.375, 0.375, 0.375, 0.4375, 0.4098, 0.4375, 0.4375, 0.4107, 0.4375, 0.375, 0.375, 0.625, 0.375, 0.6875, 0.4375, 0.6875, 0.4375, 0.625, 0.3125, 0.5, 0.3125, 0.5625, 0.375, 0.5625, 0.375, 0.5553, 0.3595, 0.5397, 0.3534, 0.5449, 0.3358, 0.5254, 0.3398, 0.5201, 0.3197, 0.5, 0.6875, 0.6506, 0.6875, 0.6506, 0.6875, 0.625, 0.6875, 0.625, 0.6875, 0.6009, 0.6875, 0.6009, 0.75, 0.6026, 0.75, 0.6026, 0.6875, 0.5625, 0.7327, 0.5625, 0.75, 0.5625, 0.75, 0.5625, 0.6875, 0.6875, 0.7023, 0.6875, 0.6875, 0.6875, 0.6875, 0.6875, 0.6875, 0.625, 0.6875, 0.625, 0.6875, 0.6529, 0.6875, 0.6506, 0.0, 0.0, 0.0, 0.0, 0.0, 0.0, 0.0, 0.0, 0.6875, 0.5988, 0.6875, 0.5625, 0.6875, 0.625, 0.6875, 0.625, 0.6875, 0.5625, 0.6875, 0.5625, 0.7034, 0.5625, 0.6875, 0.5625, 0.6875, 0.6009, 0.6875, 0.5997, 0.6875, 0.5988, 0.6875, 0.625, 0.6875, 0.625, 0.6875, 0.6875, 0.6875, 0.6875, 0.6875, 0.625, 0.6875, 0.625, 0.6875, 0.625, 0.6875, 0.625, 0.6875, 0.5625, 0.6875, 0.5625, 0.75, 0.6026, 0.75, 0.5625, 0.7301, 0.5625, 0.6875, 0.6009, 0.6875, 0.6875, 0.6875, 0.6875, 0.6875, 0.625, 0.6875, 0.625, 0.6875, 0.625, 0.6875, 0.625, 0.6875, 0.5625, 0.6875, 0.5625, 0.6875, 0.625, 0.6875, 0.625, 0.6875, 0.5625, 0.6875, 0.5625, 0.6875, 0.625, 0.6875, 0.625, 0.6875, 0.6875, 0.6875, 0.6529, 0.6875, 0.6875, 0.6875, 0.6875, 0.6875, 0.625, 0.6875, 0.625, 0.75, 0.6875, 0.75, 0.6875, 0.7297, 0.6875, 0.6875, 0.6875, 0.0, 0.0, 0.0, 0.0, 0.0, 0.0, 0.0, 0.0, 0.7287, 0.6875, 0.7172, 0.6875, 0.702, 0.6875, 0.7023, 0.6875, 0.7297, 0.6875, 0.702, 0.6875, 0.6875, 0.6875, 0.6875, 0.6875, 0.7023, 0.6875, 0.6875, 0.6529, 0.7016, 0.6875, 0.7191, 0.6875, 0.7002, 0.6623, 0.6875, 0.6506, 0.6875, 0.6875, 0.7297, 0.6875, 0.7023, 0.6875, 0.6875, 0.6875, 0.0, 0.0, 0.0, 0.0, 0.0, 0.0, 0.0, 0.0, 0.6875, 0.6506, 0.7002, 0.6623, 0.7277, 0.6875, 0.75, 0.6875, 0.75, 0.6512, 0.6875, 0.6875, 0.6875, 0.6875, 0.7016, 0.6875, 0.6875, 0.6529, 0.7301, 0.5625, 0.7301, 0.5625, 0.7314, 0.5625, 0.7314, 0.5625, 0.7029, 0.5625, 0.6875, 0.5625, 0.6875, 0.5625, 0.7024, 0.5625, 0.7314, 0.5625, 0.718, 0.5625, 0.7161, 0.5625, 0.7301, 0.5625, 0.0, 0.0, 0.0, 0.0, 0.0, 0.0, 0.0, 0.0, 0.6875, 0.5625, 0.6875, 0.5625, 0.6875, 0.5625, 0.6875, 0.5625, 0.6875, 0.5988, 0.7024, 0.5625, 0.6875, 0.5625, 0.6875, 0.5625, 0.6875, 0.5625, 0.7034, 0.5625, 0.7327, 0.5625, 0.6875, 0.5625, 0.6875, 0.6009, 0.7301, 0.5625, 0.7161, 0.5625, 0.6875, 0.5997, 0.6875, 0.5625, 0.6875, 0.5625, 0.6875, 0.5625, 0.6875, 0.5625, 0.0, 0.0, 0.0, 0.0, 0.0, 0.0, 0.0, 0.0, 0.7327, 0.5625, 0.7034, 0.5625, 0.7029, 0.5625, 0.718, 0.5625, 0.7314, 0.5625, 0.7034, 0.5625, 0.6875, 0.5625, 0.6875, 0.5625, 0.7029, 0.5625, 0.7327, 0.5625, 0.7327, 0.5625, 0.75, 0.5625, 0.75, 0.5625, 0.0, 0.0, 0.0, 0.0, 0.0, 0.0, 0.0, 0.0, 0.7016, 0.6875, 0.6875, 0.6875, 0.6875, 0.6875, 0.702, 0.6875, 0.7277, 0.6875, 0.7227, 0.6875, 0.7172, 0.6875, 0.7287, 0.6875, 0.7297, 0.6875, 0.7297, 0.6875, 0.7287, 0.6875, 0.7287, 0.6875, 0.6875, 0.625, 0.6875, 0.625, 0.6875, 0.5625, 0.6875, 0.5625, 0.6875, 0.6875, 0.6875, 0.6875, 0.6875, 0.625, 0.6875, 0.625, 0.0, 0.0, 0.0, 0.0, 0.0, 0.0, 0.0, 0.0, 0.6875, 0.6875, 0.6875, 0.6875, 0.6875, 0.6875, 0.6875, 0.6875, 0.0, 0.0, 0.0, 0.0, 0.0, 0.0, 0.0, 0.0, 0.75, 0.6512, 0.75, 0.6512, 0.6875, 0.6506, 0.0, 0.0, 0.0, 0.0, 0.0, 0.0, 0.6875, 0.625, 0.6875, 0.625, 0.6875, 0.6009, 0.6875, 0.6009, 0.0, 0.0, 0.0, 0.0, 0.0, 0.0, 0.0, 0.0, 0.0, 0.0, 0.75, 0.6512, 0.75, 0.6512, 0.6875, 0.6506, 0.6875, 0.6506, 0.0, 0.0, 0.0, 0.0, 0.0, 0.0, 0.0, 0.0, 0.0, 0.0, 0.0, 0.0, 0.0, 0.0, 0.0, 0.0, 0.6875, 0.6009, 0.6875, 0.6009, 0.75, 0.6026, 0.6875, 0.6506, 0.6875, 0.6506, 0.6875, 0.625, 0.6875, 0.625, 0.6875, 0.625, 0.6875, 0.6009, 0.75, 0.6875, 0.75, 0.6875, 0.7277, 0.6875, 0.7287, 0.6875, 0.75, 0.6875, 0.75, 0.6875, 0.7287, 0.6875, 0.7297, 0.6875, 0.75, 0.6875, 0.75, 0.6875, 0.7297, 0.6875, 0.7297, 0.6875, 0.0, 0.0, 0.0, 0.0, 0.0, 0.0, 0.0, 0.0, 0.7277, 0.6875, 0.7277, 0.6875, 0.75, 0.6875, 0.75, 0.6875, 0.7287, 0.6875, 0.7287, 0.6875, 0.7277, 0.6875, 0.7277, 0.6875, 0.7314, 0.5625, 0.7301, 0.5625, 0.75, 0.5625, 0.75, 0.5625, 0.7327, 0.5625, 0.7314, 0.5625, 0.75, 0.5625, 0.75, 0.5625, 0.7314, 0.5625, 0.7314, 0.5625, 0.7327, 0.5625, 0.7327, 0.5625, 0.75, 0.5625, 0.75, 0.5625, 0.7301, 0.5625, 0.7301, 0.5625, 0.0, 0.0, 0.0, 0.0, 0.0, 0.0, 0.0, 0.0, 0.0, 0.0, 0.0, 0.0, 0.0, 0.0, 0.0, 0.0, 0.4375, 0.8017, 0.4375, 0.6983, 0.375, 0.6983, 0.375, 0.8017, 0.5625, 0.8017, 0.5625, 0.6983, 0.5, 0.6983, 0.5, 0.8017, 0.625, 0.8017, 0.625, 0.6983, 0.5625, 0.6983, 0.5625, 0.8017, 0.5, 0.8017, 0.5, 0.6983, 0.4375, 0.6983, 0.4375, 0.8017, 0.375, 0.8017, 0.375, 0.8125, 0.4375, 0.8125, 0.4375, 0.8017, 0.4375, 0.5553, 0.4375, 0.4447, 0.4176, 0.4447, 0.375, 0.5242, 0.375, 0.5553, 0.5625, 0.5553, 0.5625, 0.4447, 0.5, 0.4447, 0.5, 0.5553, 0.625, 0.5553, 0.625, 0.4447, 0.5625, 0.4447, 0.5625, 0.5553, 0.5, 0.5553, 0.5, 0.4447, 0.4375, 0.4447, 0.4375, 0.5553, 0.375, 0.5553, 0.375, 0.5625, 0.4375, 0.5625, 0.4375, 0.5553, 0.6875, 0.6506, 0.6875, 0.625, 0.6875, 0.625, 0.6875, 0.625, 0.6875, 0.625, 0.6875, 0.6506, 0.6875, 0.6506, 0.6875, 0.625, 0.6875, 0.625, 0.6875, 0.6506, 0.6875, 0.625, 0.6875, 0.6009, 0.6875, 0.625, 0.6875, 0.625, 0.6875, 0.6009, 0.6875, 0.625, 0.6875, 0.625, 0.6875, 0.6009, 0.6875, 0.6009, 0.6875, 0.625, 0.6875, 0.625, 0.6875, 0.6506, 0.6875, 0.6506, 0.6875, 0.625, 0.6875, 0.625, 0.6875, 0.6506, 0.6875, 0.6506, 0.6875, 0.625, 0.6875, 0.6506, 0.75, 0.6512, 0.6875, 0.6506, 0.6875, 0.6506, 0.75, 0.6512, 0.75, 0.6512, 0.6875, 0.6506, 0.6875, 0.6009, 0.6875, 0.625, 0.6875, 0.625, 0.6875, 0.6009, 0.75, 0.6026, 0.6875, 0.6009, 0.6875, 0.6009, 0.75, 0.6026, 0.6875, 0.6009, 0.6875, 0.625, 0.6875, 0.625, 0.6875, 0.6009, 0.75, 0.6026, 0.6875, 0.6009, 0.6875, 0.6009, 0.6875, 0.625, 0.6875, 0.6506, 0.6875, 0.6506, 0.6875, 0.625, 0.6875, 0.6506, 0.75, 0.6512, 0.6875, 0.6506, 0.6875, 0.6009, 0.6875, 0.6009, 0.75, 0.6026, 0.6875, 0.6009, 0.6875, 0.625, 0.6875, 0.625, 0.6875, 0.6009, 0.6875, 0.5997, 0.7161, 0.5625, 0.7136, 0.5625, 0.6875, 0.5997, 0.7161, 0.5625, 0.7161, 0.5625, 0.6875, 0.5997, 0.7136, 0.5625, 0.7024, 0.5625, 0.6875, 0.5988, 0.6875, 0.5997, 0.7161, 0.5625, 0.718, 0.5625, 0.718, 0.5625, 0.7161, 0.5625, 0.7136, 0.5625, 0.718, 0.5625, 0.7029, 0.5625, 0.7024, 0.5625, 0.7161, 0.5625, 0.718, 0.5625, 0.7136, 0.5625, 0.718, 0.5625, 0.7136, 0.5625, 0.7136, 0.5625, 0.718, 0.5625, 0.7136, 0.5625, 0.6875, 0.5997, 0.6875, 0.5997, 0.7136, 0.5625, 0.7191, 0.6875, 0.7172, 0.6875, 0.7172, 0.6875, 0.7191, 0.6875, 0.6875, 0.625, 0.6875, 0.5991, 0.6875, 0.5991, 0.6875, 0.625, 0.6875, 0.5991, 0.6875, 0.625, 0.6875, 0.625, 0.6875, 0.5988, 0.7197, 0.5625, 0.7095, 0.5625, 0.7024, 0.5625, 0.7029, 0.5625, 0.7095, 0.5625, 0.7197, 0.5625, 0.7197, 0.5625, 0.7095, 0.5625, 0.6875, 0.5991, 0.7095, 0.5625, 0.7095, 0.5625, 0.6875, 0.5991, 0.7095, 0.5625, 0.6875, 0.5991, 0.6875, 0.5988, 0.7024, 0.5625, 0.6875, 0.625, 0.6875, 0.5991, 0.6875, 0.5991, 0.6875, 0.625, 0.7227, 0.6875, 0.7002, 0.6623, 0.7002, 0.6623, 0.7227, 0.6875, 0.7144, 0.5625, 0.6875, 0.5994, 0.6875, 0.5994, 0.7144, 0.5625, 0.7197, 0.5625, 0.7144, 0.5625, 0.7144, 0.5625, 0.7197, 0.5625, 0.6875, 0.5994, 0.6875, 0.625, 0.6875, 0.625, 0.6875, 0.5994, 0.6875, 0.5994, 0.6875, 0.625, 0.6875, 0.5991, 0.7172, 0.6875, 0.7191, 0.6875, 0.7016, 0.6875, 0.702, 0.6875, 0.7197, 0.5625, 0.7144, 0.5625, 0.7144, 0.5625, 0.7197, 0.5625, 0.7002, 0.6623, 0.7227, 0.6875, 0.7277, 0.6875, 0.7002, 0.6623, 0.7191, 0.6875, 0.7191, 0.6875, 0.7002, 0.6623, 0.7095, 0.5625, 0.7197, 0.5625, 0.7144, 0.5625, 0.7144, 0.5625, 0.6875, 0.5994, 0.6875, 0.5991, 0.7095, 0.5625, 0.7002, 0.6623, 0.7191, 0.6875, 0.7191, 0.6875, 0.7002, 0.6623, 0.6875, 0.5625, 0.75, 0.5496, 0.75, 0.5496, 0.6875, 0.5625, 0.6875, 0.5991, 0.7095, 0.5625, 0.7095, 0.5625, 0.6875, 0.5991, 0.6875, 0.5994, 0.6875, 0.625, 0.6875, 0.625, 0.6875, 0.5994, 0.7172, 0.6875, 0.7227, 0.6875, 0.7227, 0.6875, 0.7172, 0.6875, 0.7144, 0.5625, 0.6875, 0.5994, 0.6875, 0.5994, 0.7144, 0.5625, 0.7095, 0.5625, 0.7197, 0.5625, 0.7197, 0.5625, 0.7095, 0.5625, 0.7191, 0.6875, 0.7172, 0.6875, 0.7227, 0.6875, 0.75, 0.5496, 0.6875, 0.5625, 0.6875, 0.5625, 0.75, 0.5625, 0.6799, 0.625, 0.6875, 0.5625, 0.6875, 0.5625, 0.6799, 0.625, 0.7172, 0.6875, 0.7227, 0.6875, 0.7227, 0.6875, 0.7172, 0.6875, 0.6875, 0.5625, 0.6799, 0.625, 0.6875, 0.625, 0.6875, 0.5625, 0.7227, 0.6875, 0.7002, 0.6623, 0.7191, 0.6875, 0.6875, 0.5625, 0.75, 0.5496, 0.6875, 0.5625, 0.6875, 0.5625, 0.6799, 0.625, 0.6875, 0.5625, 0.7191, 0.6875, 0.7172, 0.6875, 0.7172, 0.6875, 0.7191, 0.6875, 0.6875, 0.5625, 0.6799, 0.625, 0.6799, 0.625, 0.6875, 0.5625, 0.75, 0.5496, 0.6875, 0.5625, 0.6875, 0.5625, 0.75, 0.5496, 0.7227, 0.6875, 0.7002, 0.6623, 0.7002, 0.6623, 0.7227, 0.6875, 0.4745, 0.375, 0.4375, 0.4107, 0.4375, 0.4203, 0.4176, 0.4447, 0.4235, 0.4375, 0.4235, 0.4375, 0.4176, 0.4447, 0.4375, 0.4203, 0.4375, 0.4375, 0.5, 0.4375, 0.5, 0.375, 0.4745, 0.375, 0.4745, 0.375, 0.4375, 0.4107, 0.4375, 0.4107, 0.4745, 0.375, 0.375, 0.4849, 0.4023, 0.4447, 0.375, 0.4447, 0.375, 0.5242, 0.4176, 0.4447, 0.4176, 0.4447, 0.375, 0.5242, 0.4375, 0.4203, 0.4235, 0.4375, 0.4375, 0.4375, 0.4098, 0.4375, 0.4023, 0.4447, 0.4023, 0.4447, 0.4098, 0.4375, 0.4235, 0.4375, 0.4176, 0.4447, 0.4375, 0.4447, 0.4375, 0.4375, 0.375, 0.5242, 0.4176, 0.4447, 0.4023, 0.4447, 0.375, 0.4849, 0.4375, 0.4107, 0.4098, 0.4375, 0.4235, 0.4375, 0.4375, 0.4203, 0.4098, 0.4375, 0.4023, 0.4447, 0.4176, 0.4447, 0.4235, 0.4375, 0.6875, 0.5625, 0.6875, 0.5625, 0.6875, 0.5625, 0.6875, 0.5625, 0.4375, 0.4107, 0.4098, 0.4375, 0.4098, 0.4375, 0.4375, 0.4107, 0.4375, 0.4203, 0.4745, 0.375, 0.4745, 0.375, 0.4375, 0.4203, 0.4235, 0.4375, 0.4375, 0.4203, 0.4375, 0.4203, 0.4235, 0.4375, 0.4023, 0.4447, 0.375, 0.4849, 0.375, 0.4849, 0.4023, 0.4447, 0.5, 0.8588, 0.4375, 0.8125, 0.5, 0.8318, 0.5, 0.8588, 0.4375, 0.8125, 0.4375, 0.8125, 0.5, 0.8588, 0.5, 0.8318, 0.4375, 0.8125, 0.5, 0.8125, 0.5625, 0.875, 0.5, 0.8588, 0.5, 0.8588, 0.5625, 0.875, 0.5, 0.8588, 0.5625, 0.875, 0.5, 0.875, 0.5, 0.8318, 0.5625, 0.875, 0.5, 0.8588, 0.5, 0.8318, 0.5625, 0.875, 0.5625, 0.875, 0.5, 0.8318, 0.4375, 0.8125, 0.5, 0.8318, 0.5, 0.8318, 0.4375, 0.8125])
me_cube_001.materials.append(mat_material_001)
me_cube_001.materials.append(mat_material_002)
me_cube_001.materials.append(mat_material_003)
me_cube_001.materials.append(mat_material_004)
me_cube_001.materials.append(mat_material_005)
me_cube_001.materials.append(None)
me_cube_001.use_remesh_fix_poles = True
me_cube_001.use_remesh_preserve_attributes = False
me_cube_001.use_mirror_vertex_groups = False
me_cube_001.update()

# ---- objects
ob_light = bpy.data.objects.new('Light', light_light)
ob_camera = bpy.data.objects.new('Camera', cam_camera)
ob_cube = bpy.data.objects.new('Cube', me_cube_001)
ob_sun = bpy.data.objects.new('Sun', light_sun)

# ---- transforms, parenting, visibility, modifiers, constraints
ob_light.location = (4.076, 1.005, 5.904)
ob_light.rotation_euler = (0.6503, 0.05522, 1.866)
ob_light.lock_rotations_4d = False
ob_light.empty_display_type = 'ARROWS'
ob_light.color = (0.0, 0.0, 0.0, 0.0)
ob_light.lineart.crease_threshold = 0.0
ob_camera.location = (7.359, -6.926, 4.958)
ob_camera.rotation_euler = (1.109, 0.0, 0.8149)
ob_camera.lock_rotations_4d = False
ob_camera.empty_display_type = 'ARROWS'
ob_camera.color = (0.0, 0.0, 0.0, 0.0)
ob_camera.display_type = 'WIRE'
ob_camera.lineart.crease_threshold = 0.0
ob_cube.location = (0.0, 0.0, 0.0)
ob_cube.lineart.crease_threshold = 0.0
ob_sun.location = (6.065, 6.985, 29.64)
ob_sun.rotation_euler = (1.528, -0.3374, 2.749)
ob_sun.lineart.crease_threshold = 0.0

# ---- collection membership
col_collection.objects.link(ob_light)
col_collection.objects.link(ob_camera)
col_collection.objects.link(ob_cube)
col_collection.objects.link(ob_sun)

# ---- scene / render settings (as saved in the file)
scene.camera = ob_camera
scene.frame_start = 1; scene.frame_end = 250; scene.frame_set(1)
scene.render.engine = 'BLENDER_EEVEE_NEXT'
scene.cycles.use_denoising = False
scene.cycles.samples = 128
scene.cycles.sampling_pattern = 'TABULATED_SOBOL'
scene.cycles.use_adaptive_sampling = False
scene.cycles.use_light_tree = False
scene.view_settings.view_transform = 'Filmic'
bpy.context.view_layer.update()

